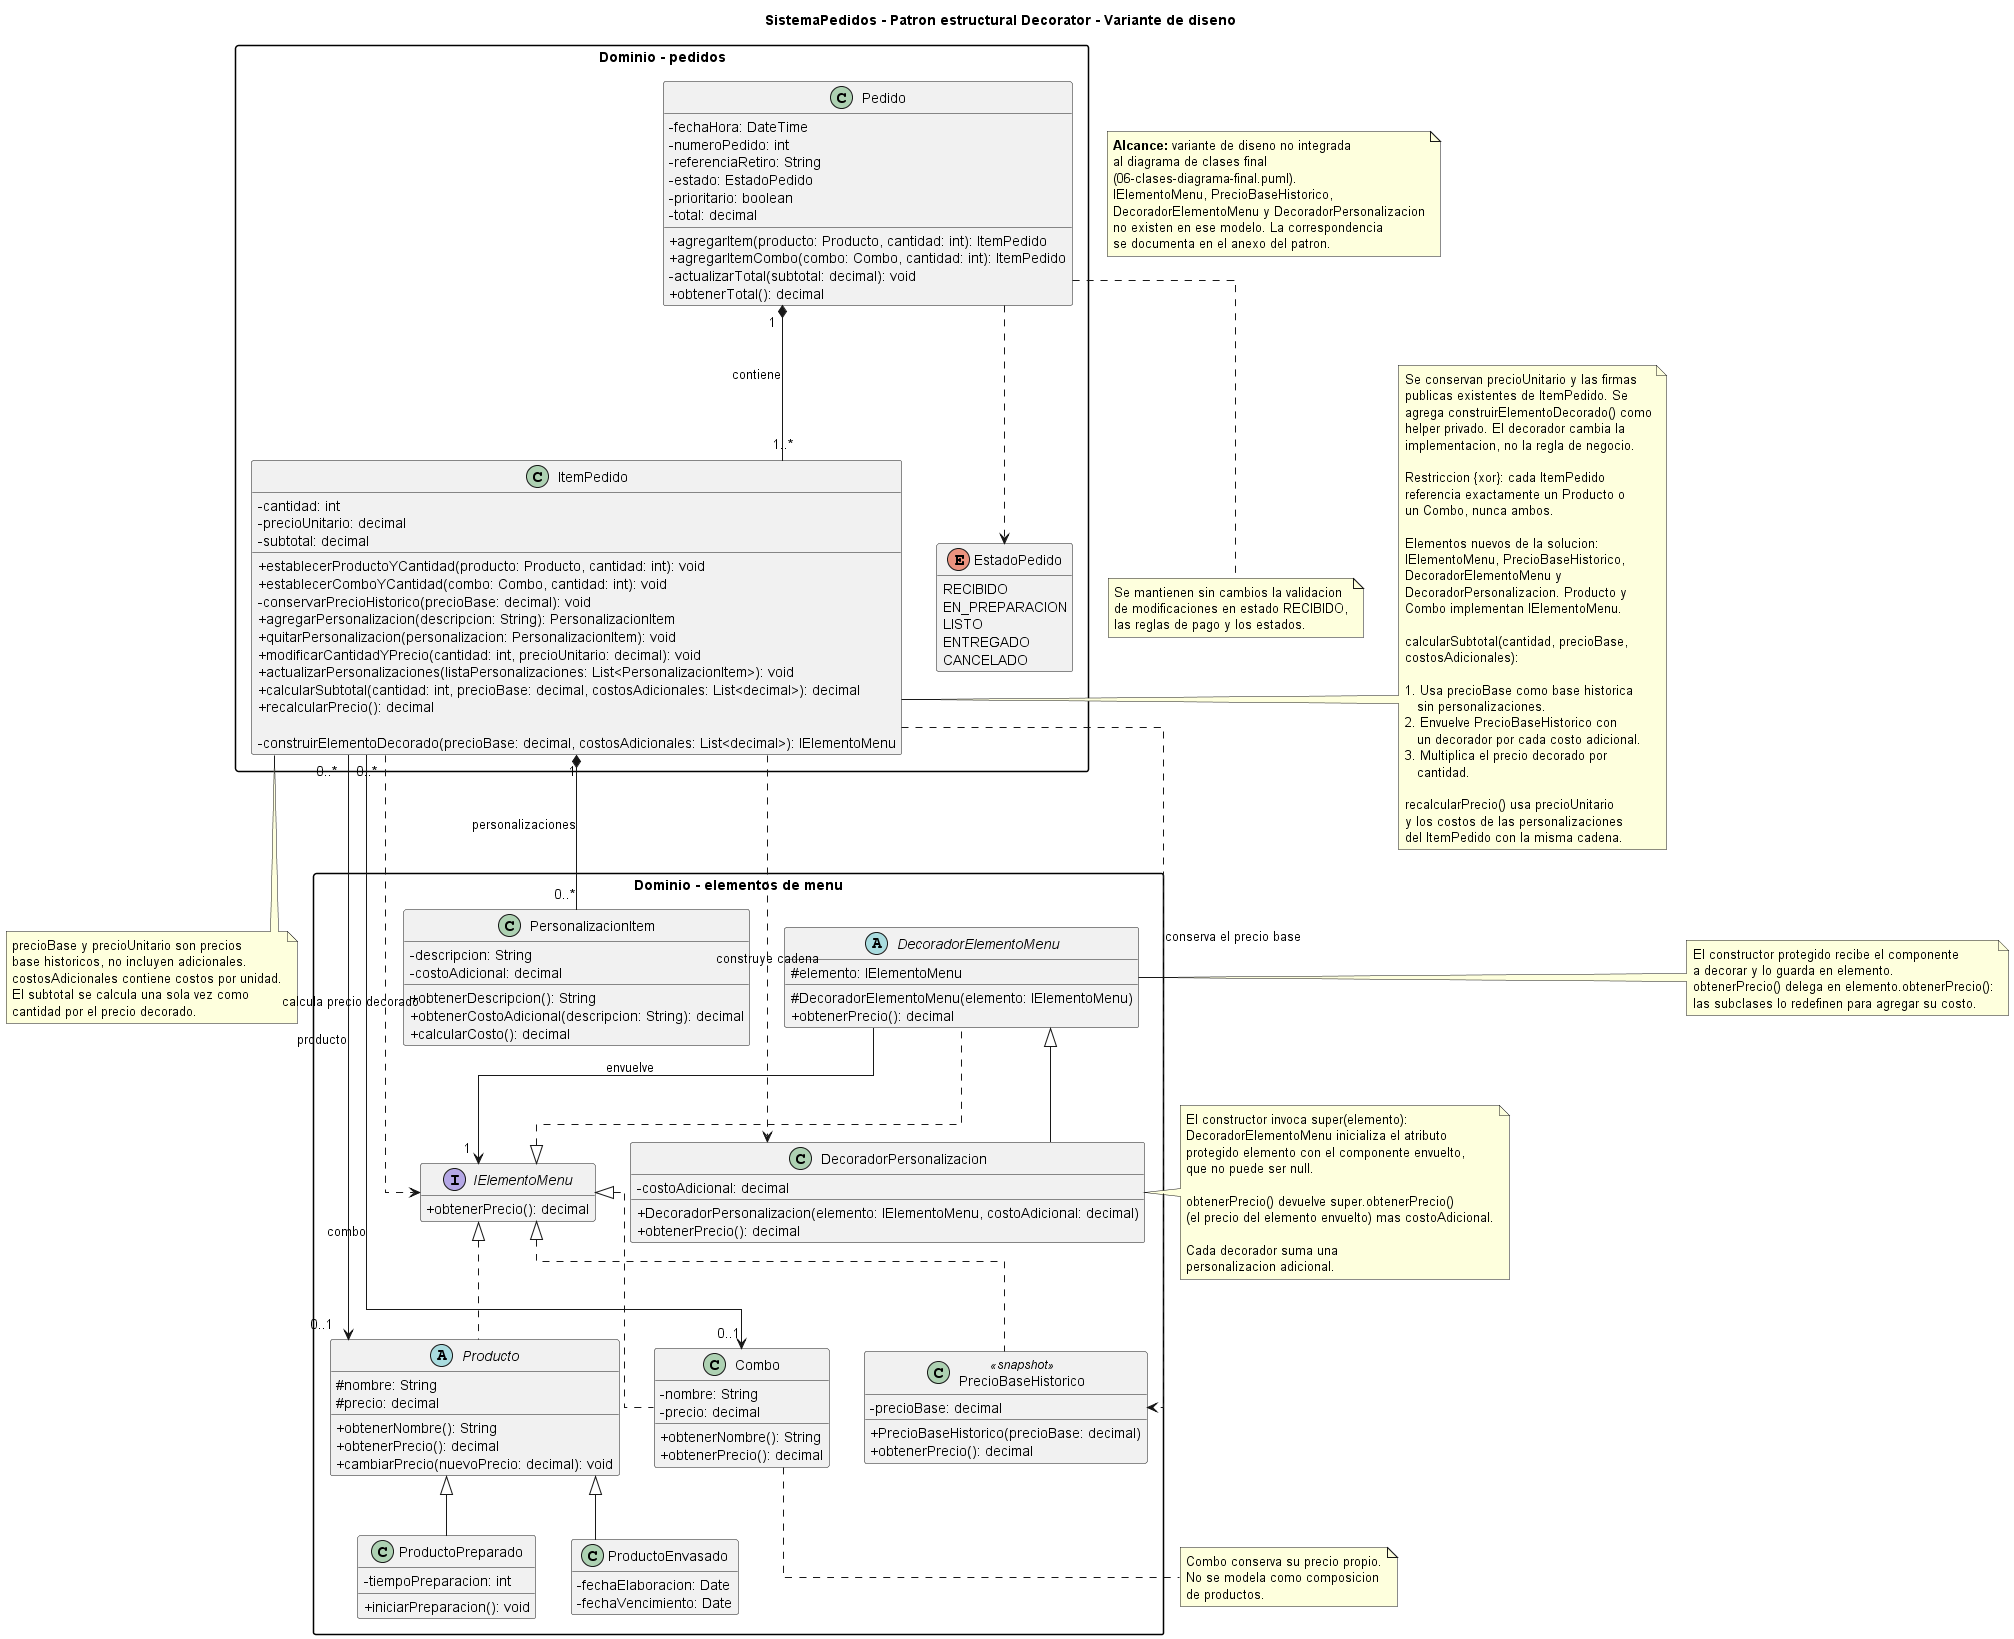

The diagram above was rendered by PlantUML. Its source (embedded in the PNG):
@startuml
title SistemaPedidos - Patron estructural Decorator - Variante de diseno
top to bottom direction

skinparam classAttributeIconSize 0
skinparam linetype ortho
skinparam packageStyle rectangle
hide empty members

package "Dominio - elementos de menu" {

  interface IElementoMenu {
    + obtenerPrecio(): decimal
  }

  abstract class Producto {
    # nombre: String
    # precio: decimal
    + obtenerNombre(): String
    + obtenerPrecio(): decimal
    + cambiarPrecio(nuevoPrecio: decimal): void
  }

  class ProductoPreparado {
    - tiempoPreparacion: int
    + iniciarPreparacion(): void
  }

  class ProductoEnvasado {
    - fechaElaboracion: Date
    - fechaVencimiento: Date
  }

  class Combo {
    - nombre: String
    - precio: decimal
    + obtenerNombre(): String
    + obtenerPrecio(): decimal
  }

  class PersonalizacionItem {
    - descripcion: String
    - costoAdicional: decimal
    + obtenerDescripcion(): String
    + obtenerCostoAdicional(descripcion: String): decimal
    + calcularCosto(): decimal
  }

  class PrecioBaseHistorico <<snapshot>> {
    - precioBase: decimal
    + PrecioBaseHistorico(precioBase: decimal)
    + obtenerPrecio(): decimal
  }

  abstract class DecoradorElementoMenu {
    # elemento: IElementoMenu
    # DecoradorElementoMenu(elemento: IElementoMenu)
    + obtenerPrecio(): decimal
  }

  class DecoradorPersonalizacion {
    - costoAdicional: decimal
    + DecoradorPersonalizacion(elemento: IElementoMenu, costoAdicional: decimal)
    + obtenerPrecio(): decimal
  }

  IElementoMenu <|.. Producto
  IElementoMenu <|.. Combo
  IElementoMenu <|.. PrecioBaseHistorico
  IElementoMenu <|.. DecoradorElementoMenu

  Producto <|-- ProductoPreparado
  Producto <|-- ProductoEnvasado

  DecoradorElementoMenu <|-- DecoradorPersonalizacion

  DecoradorElementoMenu --> "1" IElementoMenu : envuelve
}

package "Dominio - pedidos" {

  class ItemPedido {
    - cantidad: int
    - precioUnitario: decimal
    - subtotal: decimal

    + establecerProductoYCantidad(producto: Producto, cantidad: int): void
    + establecerComboYCantidad(combo: Combo, cantidad: int): void
    - conservarPrecioHistorico(precioBase: decimal): void
    + agregarPersonalizacion(descripcion: String): PersonalizacionItem
    + quitarPersonalizacion(personalizacion: PersonalizacionItem): void
    + modificarCantidadYPrecio(cantidad: int, precioUnitario: decimal): void
    + actualizarPersonalizaciones(listaPersonalizaciones: List<PersonalizacionItem>): void
    + calcularSubtotal(cantidad: int, precioBase: decimal, costosAdicionales: List<decimal>): decimal
    + recalcularPrecio(): decimal

    - construirElementoDecorado(precioBase: decimal, costosAdicionales: List<decimal>): IElementoMenu
  }

  class Pedido {
    - fechaHora: DateTime
    - numeroPedido: int
    - referenciaRetiro: String
    - estado: EstadoPedido
    - prioritario: boolean
    - total: decimal

    + agregarItem(producto: Producto, cantidad: int): ItemPedido
    + agregarItemCombo(combo: Combo, cantidad: int): ItemPedido
    - actualizarTotal(subtotal: decimal): void
    + obtenerTotal(): decimal
  }

  enum EstadoPedido {
    RECIBIDO
    EN_PREPARACION
    LISTO
    ENTREGADO
    CANCELADO
  }

  Pedido "1" *-- "1..*" ItemPedido : contiene
  ItemPedido "1" *-- "0..*" PersonalizacionItem : personalizaciones

  ItemPedido "0..*" --> "0..1" Producto : producto
  ItemPedido "0..*" --> "0..1" Combo : combo

  Pedido ..> EstadoPedido

  ItemPedido ..> PrecioBaseHistorico : conserva el precio base
  ItemPedido ..> DecoradorPersonalizacion : construye cadena
  ItemPedido ..> IElementoMenu : calcula precio decorado
}

note as Alcance
  <b>Alcance:</b> variante de diseno no integrada
  al diagrama de clases final
  (06-clases-diagrama-final.puml).
  IElementoMenu, PrecioBaseHistorico,
  DecoradorElementoMenu y DecoradorPersonalizacion
  no existen en ese modelo. La correspondencia
  se documenta en el anexo del patron.
end note

note right of ItemPedido
  Se conservan precioUnitario y las firmas
  publicas existentes de ItemPedido. Se
  agrega construirElementoDecorado() como
  helper privado. El decorador cambia la
  implementacion, no la regla de negocio.

  Restriccion {xor}: cada ItemPedido
  referencia exactamente un Producto o
  un Combo, nunca ambos.

  Elementos nuevos de la solucion:
  IElementoMenu, PrecioBaseHistorico,
  DecoradorElementoMenu y
  DecoradorPersonalizacion. Producto y
  Combo implementan IElementoMenu.

  calcularSubtotal(cantidad, precioBase,
  costosAdicionales):

  1. Usa precioBase como base historica
     sin personalizaciones.
  2. Envuelve PrecioBaseHistorico con
     un decorador por cada costo adicional.
  3. Multiplica el precio decorado por
     cantidad.

  recalcularPrecio() usa precioUnitario
  y los costos de las personalizaciones
  del ItemPedido con la misma cadena.
end note

note right of DecoradorPersonalizacion
  El constructor invoca super(elemento):
  DecoradorElementoMenu inicializa el atributo
  protegido elemento con el componente envuelto,
  que no puede ser null.

  obtenerPrecio() devuelve super.obtenerPrecio()
  (el precio del elemento envuelto) mas costoAdicional.

  Cada decorador suma una
  personalizacion adicional.
end note

note bottom of ItemPedido
  precioBase y precioUnitario son precios
  base historicos, no incluyen adicionales.
  costosAdicionales contiene costos por unidad.
  El subtotal se calcula una sola vez como
  cantidad por el precio decorado.
end note

note bottom of Combo
  Combo conserva su precio propio.
  No se modela como composicion
  de productos.
end note

note bottom of Pedido
  Se mantienen sin cambios la validacion
  de modificaciones en estado RECIBIDO,
  las reglas de pago y los estados.
end note

note left of DecoradorElementoMenu
  El constructor protegido recibe el componente
  a decorar y lo guarda en elemento.
  obtenerPrecio() delega en elemento.obtenerPrecio():
  las subclases lo redefinen para agregar su costo.
end note

@enduml